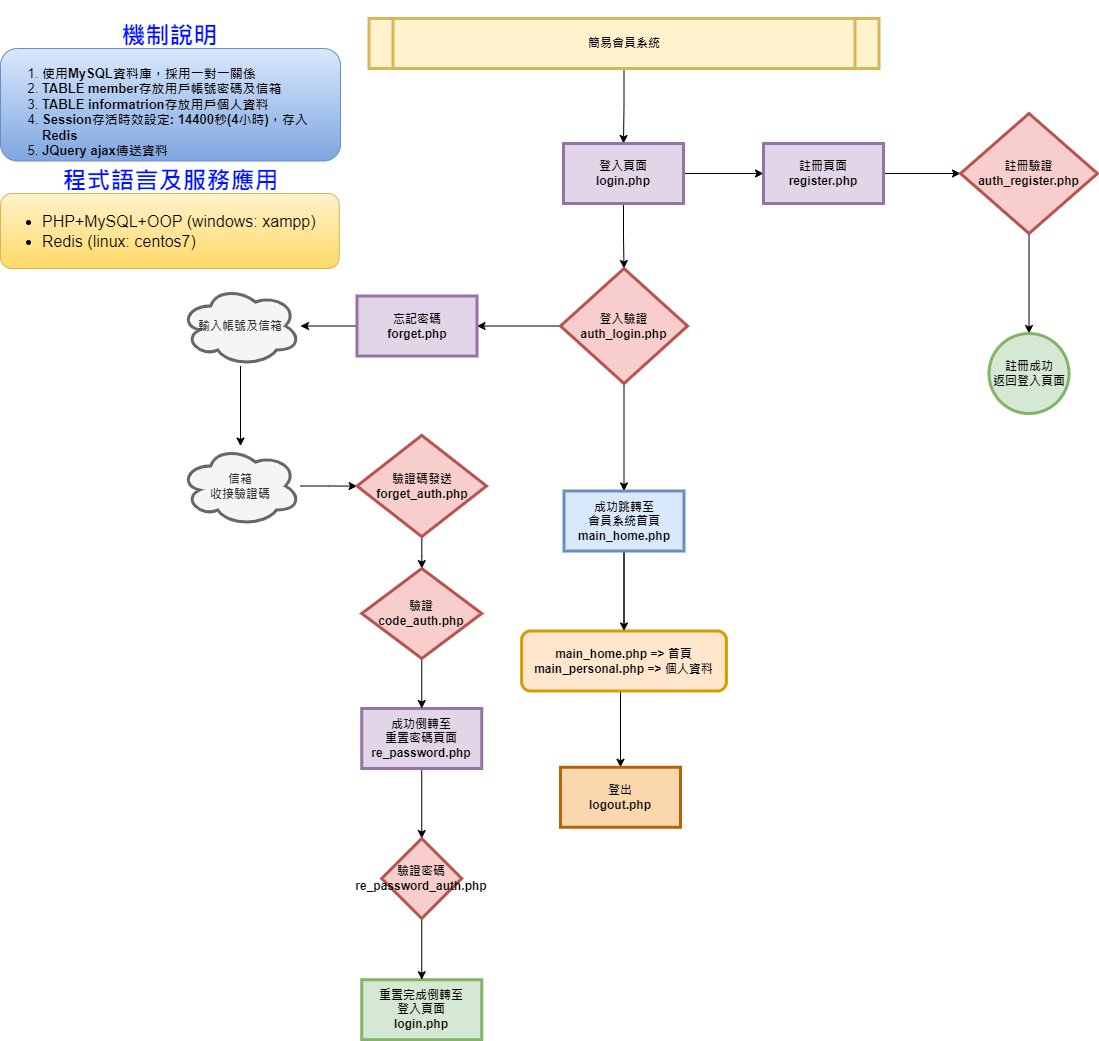

The diagram above was exported from draw.io. Its source (the exported page's mxGraphModel, read from the mxfile embedded in the PNG):
<mxGraphModel dx="2260" dy="1971" grid="1" gridSize="10" guides="1" tooltips="1" connect="1" arrows="1" fold="1" page="1" pageScale="1" pageWidth="826" pageHeight="1169" background="none" math="0" shadow="0">
  <root>
    <mxCell id="0" />
    <mxCell id="1" parent="0" />
    <mxCell id="kln2nAlyLsbZA-acA6ZX-121" value="" style="edgeStyle=orthogonalEdgeStyle;rounded=0;orthogonalLoop=1;jettySize=auto;html=1;" parent="1" source="5" target="kln2nAlyLsbZA-acA6ZX-120" edge="1">
      <mxGeometry relative="1" as="geometry" />
    </mxCell>
    <mxCell id="5" value="簡易會員系統" style="shape=process;whiteSpace=wrap;align=center;verticalAlign=middle;size=0.0475;fontStyle=1;strokeWidth=3;fillColor=#fff2cc;strokeColor=#d6b656;" parent="1" vertex="1">
      <mxGeometry x="158.51" y="10" width="510" height="50" as="geometry" />
    </mxCell>
    <mxCell id="kln2nAlyLsbZA-acA6ZX-125" value="" style="edgeStyle=orthogonalEdgeStyle;rounded=0;orthogonalLoop=1;jettySize=auto;html=1;" parent="1" source="kln2nAlyLsbZA-acA6ZX-120" target="kln2nAlyLsbZA-acA6ZX-124" edge="1">
      <mxGeometry relative="1" as="geometry" />
    </mxCell>
    <mxCell id="kln2nAlyLsbZA-acA6ZX-129" value="" style="edgeStyle=orthogonalEdgeStyle;rounded=0;orthogonalLoop=1;jettySize=auto;html=1;" parent="1" source="kln2nAlyLsbZA-acA6ZX-120" target="kln2nAlyLsbZA-acA6ZX-128" edge="1">
      <mxGeometry relative="1" as="geometry" />
    </mxCell>
    <mxCell id="kln2nAlyLsbZA-acA6ZX-120" value="登入頁面&lt;br&gt;login.php" style="whiteSpace=wrap;html=1;fillColor=#e1d5e7;fontStyle=1;strokeWidth=3;strokeColor=#9673a6;" parent="1" vertex="1">
      <mxGeometry x="353" y="135" width="120" height="60" as="geometry" />
    </mxCell>
    <mxCell id="kln2nAlyLsbZA-acA6ZX-127" value="" style="edgeStyle=orthogonalEdgeStyle;rounded=0;orthogonalLoop=1;jettySize=auto;html=1;" parent="1" source="kln2nAlyLsbZA-acA6ZX-124" target="kln2nAlyLsbZA-acA6ZX-126" edge="1">
      <mxGeometry relative="1" as="geometry" />
    </mxCell>
    <mxCell id="kln2nAlyLsbZA-acA6ZX-124" value="註冊頁面&lt;br&gt;register.php" style="whiteSpace=wrap;html=1;fillColor=#e1d5e7;fontStyle=1;strokeWidth=3;strokeColor=#9673a6;" parent="1" vertex="1">
      <mxGeometry x="553" y="135" width="120" height="60" as="geometry" />
    </mxCell>
    <mxCell id="kln2nAlyLsbZA-acA6ZX-132" value="" style="edgeStyle=orthogonalEdgeStyle;rounded=0;orthogonalLoop=1;jettySize=auto;html=1;" parent="1" source="kln2nAlyLsbZA-acA6ZX-126" target="kln2nAlyLsbZA-acA6ZX-131" edge="1">
      <mxGeometry relative="1" as="geometry" />
    </mxCell>
    <mxCell id="kln2nAlyLsbZA-acA6ZX-126" value="註冊驗證&lt;br&gt;auth_register.php" style="rhombus;whiteSpace=wrap;html=1;fillColor=#f8cecc;fontStyle=1;strokeWidth=3;strokeColor=#b85450;" parent="1" vertex="1">
      <mxGeometry x="750" y="105" width="137" height="120" as="geometry" />
    </mxCell>
    <mxCell id="kln2nAlyLsbZA-acA6ZX-136" value="" style="edgeStyle=orthogonalEdgeStyle;rounded=0;orthogonalLoop=1;jettySize=auto;html=1;" parent="1" source="kln2nAlyLsbZA-acA6ZX-128" target="kln2nAlyLsbZA-acA6ZX-135" edge="1">
      <mxGeometry relative="1" as="geometry" />
    </mxCell>
    <mxCell id="kln2nAlyLsbZA-acA6ZX-141" value="" style="edgeStyle=orthogonalEdgeStyle;rounded=0;orthogonalLoop=1;jettySize=auto;html=1;" parent="1" source="kln2nAlyLsbZA-acA6ZX-128" target="kln2nAlyLsbZA-acA6ZX-140" edge="1">
      <mxGeometry relative="1" as="geometry" />
    </mxCell>
    <mxCell id="kln2nAlyLsbZA-acA6ZX-128" value="登入驗證&lt;br&gt;auth_login.php" style="rhombus;whiteSpace=wrap;html=1;fillColor=#f8cecc;fontStyle=1;strokeWidth=3;strokeColor=#b85450;" parent="1" vertex="1">
      <mxGeometry x="350" y="260" width="127" height="115" as="geometry" />
    </mxCell>
    <mxCell id="kln2nAlyLsbZA-acA6ZX-131" value="註冊成功&lt;br&gt;返回登入頁面" style="ellipse;whiteSpace=wrap;html=1;fillColor=#d5e8d4;strokeColor=#82b366;fontStyle=1;strokeWidth=3;" parent="1" vertex="1">
      <mxGeometry x="778.5" y="325" width="80" height="80" as="geometry" />
    </mxCell>
    <mxCell id="kln2nAlyLsbZA-acA6ZX-167" value="" style="edgeStyle=orthogonalEdgeStyle;rounded=0;orthogonalLoop=1;jettySize=auto;html=1;" parent="1" source="kln2nAlyLsbZA-acA6ZX-135" target="kln2nAlyLsbZA-acA6ZX-166" edge="1">
      <mxGeometry relative="1" as="geometry" />
    </mxCell>
    <mxCell id="kln2nAlyLsbZA-acA6ZX-169" value="" style="edgeStyle=orthogonalEdgeStyle;rounded=0;orthogonalLoop=1;jettySize=auto;html=1;" parent="1" source="kln2nAlyLsbZA-acA6ZX-135" target="kln2nAlyLsbZA-acA6ZX-168" edge="1">
      <mxGeometry relative="1" as="geometry" />
    </mxCell>
    <mxCell id="kln2nAlyLsbZA-acA6ZX-135" value="成功跳轉至&lt;br&gt;會員系統首頁&lt;br&gt;main_home.php" style="whiteSpace=wrap;html=1;fillColor=#dae8fc;strokeColor=#6c8ebf;fontStyle=1;strokeWidth=3;" parent="1" vertex="1">
      <mxGeometry x="353.5" y="482.5" width="120" height="60" as="geometry" />
    </mxCell>
    <mxCell id="kln2nAlyLsbZA-acA6ZX-150" value="" style="edgeStyle=orthogonalEdgeStyle;rounded=0;orthogonalLoop=1;jettySize=auto;html=1;" parent="1" source="kln2nAlyLsbZA-acA6ZX-140" target="kln2nAlyLsbZA-acA6ZX-149" edge="1">
      <mxGeometry relative="1" as="geometry" />
    </mxCell>
    <mxCell id="kln2nAlyLsbZA-acA6ZX-140" value="忘記密碼&lt;br&gt;forget.php" style="whiteSpace=wrap;html=1;fillColor=#e1d5e7;strokeColor=#9673a6;fontStyle=1;strokeWidth=3;" parent="1" vertex="1">
      <mxGeometry x="146.5" y="287.5" width="120" height="60" as="geometry" />
    </mxCell>
    <mxCell id="kln2nAlyLsbZA-acA6ZX-155" value="" style="edgeStyle=orthogonalEdgeStyle;rounded=0;orthogonalLoop=1;jettySize=auto;html=1;" parent="1" source="kln2nAlyLsbZA-acA6ZX-149" target="kln2nAlyLsbZA-acA6ZX-154" edge="1">
      <mxGeometry relative="1" as="geometry" />
    </mxCell>
    <mxCell id="kln2nAlyLsbZA-acA6ZX-149" value="輸入帳號及信箱" style="ellipse;shape=cloud;whiteSpace=wrap;html=1;fillColor=#f5f5f5;strokeColor=#666666;fontStyle=1;strokeWidth=3;fontColor=#333333;" parent="1" vertex="1">
      <mxGeometry x="-30" y="277.5" width="120" height="80" as="geometry" />
    </mxCell>
    <mxCell id="kln2nAlyLsbZA-acA6ZX-158" value="" style="edgeStyle=orthogonalEdgeStyle;rounded=0;orthogonalLoop=1;jettySize=auto;html=1;" parent="1" source="kln2nAlyLsbZA-acA6ZX-154" target="kln2nAlyLsbZA-acA6ZX-157" edge="1">
      <mxGeometry relative="1" as="geometry" />
    </mxCell>
    <mxCell id="kln2nAlyLsbZA-acA6ZX-154" value="信箱&lt;br&gt;收接驗證碼" style="ellipse;shape=cloud;whiteSpace=wrap;html=1;fillColor=#f5f5f5;strokeColor=#666666;fontColor=#333333;fontStyle=1;strokeWidth=3;" parent="1" vertex="1">
      <mxGeometry x="-30" y="437.5" width="120" height="80" as="geometry" />
    </mxCell>
    <mxCell id="kln2nAlyLsbZA-acA6ZX-172" value="" style="edgeStyle=orthogonalEdgeStyle;rounded=0;orthogonalLoop=1;jettySize=auto;html=1;" parent="1" source="kln2nAlyLsbZA-acA6ZX-157" target="kln2nAlyLsbZA-acA6ZX-171" edge="1">
      <mxGeometry relative="1" as="geometry" />
    </mxCell>
    <mxCell id="kln2nAlyLsbZA-acA6ZX-157" value="驗證碼發送&lt;br&gt;forget_auth.php" style="rhombus;whiteSpace=wrap;html=1;fillColor=#f8cecc;strokeColor=#b85450;fontStyle=1;strokeWidth=3;" parent="1" vertex="1">
      <mxGeometry x="146.5" y="426.88" width="129.5" height="101.25" as="geometry" />
    </mxCell>
    <mxCell id="kln2nAlyLsbZA-acA6ZX-164" value="" style="edgeStyle=orthogonalEdgeStyle;rounded=0;orthogonalLoop=1;jettySize=auto;html=1;" parent="1" source="kln2nAlyLsbZA-acA6ZX-159" target="kln2nAlyLsbZA-acA6ZX-163" edge="1">
      <mxGeometry relative="1" as="geometry" />
    </mxCell>
    <mxCell id="kln2nAlyLsbZA-acA6ZX-159" value="成功倒轉至&lt;br&gt;重置密碼頁面&lt;br&gt;re_password.php" style="whiteSpace=wrap;html=1;fillColor=#e1d5e7;strokeColor=#9673a6;fontStyle=1;strokeWidth=3;" parent="1" vertex="1">
      <mxGeometry x="151.25" y="699.995" width="120" height="60" as="geometry" />
    </mxCell>
    <mxCell id="kln2nAlyLsbZA-acA6ZX-161" value="重置完成倒轉至&lt;br&gt;登入頁面&lt;br&gt;login.php" style="whiteSpace=wrap;html=1;fillColor=#d5e8d4;strokeColor=#82b366;fontStyle=1;strokeWidth=3;" parent="1" vertex="1">
      <mxGeometry x="151.25" y="971.24" width="120" height="60" as="geometry" />
    </mxCell>
    <mxCell id="kln2nAlyLsbZA-acA6ZX-165" value="" style="edgeStyle=orthogonalEdgeStyle;rounded=0;orthogonalLoop=1;jettySize=auto;html=1;" parent="1" source="kln2nAlyLsbZA-acA6ZX-163" target="kln2nAlyLsbZA-acA6ZX-161" edge="1">
      <mxGeometry relative="1" as="geometry" />
    </mxCell>
    <mxCell id="kln2nAlyLsbZA-acA6ZX-163" value="驗證密碼&lt;br&gt;re_password_auth.php" style="rhombus;whiteSpace=wrap;html=1;fillColor=#f8cecc;strokeColor=#b85450;fontStyle=1;strokeWidth=3;" parent="1" vertex="1">
      <mxGeometry x="171.25" y="829.995" width="80" height="80" as="geometry" />
    </mxCell>
    <mxCell id="kln2nAlyLsbZA-acA6ZX-166" value="main_home.php =&amp;gt; 首頁&lt;br&gt;main_personal.php =&amp;gt; 個人資料" style="rounded=1;whiteSpace=wrap;html=1;fillColor=#ffe6cc;strokeColor=#d79b00;fontStyle=1;strokeWidth=3;" parent="1" vertex="1">
      <mxGeometry x="311.13" y="622.5" width="204.75" height="60" as="geometry" />
    </mxCell>
    <mxCell id="kln2nAlyLsbZA-acA6ZX-168" value="登出&lt;br&gt;logout.php" style="whiteSpace=wrap;html=1;fillColor=#fad7ac;strokeColor=#b46504;fontStyle=1;strokeWidth=3;" parent="1" vertex="1">
      <mxGeometry x="350" y="758.76" width="120" height="60" as="geometry" />
    </mxCell>
    <mxCell id="kln2nAlyLsbZA-acA6ZX-173" value="" style="edgeStyle=orthogonalEdgeStyle;rounded=0;orthogonalLoop=1;jettySize=auto;html=1;" parent="1" source="kln2nAlyLsbZA-acA6ZX-171" target="kln2nAlyLsbZA-acA6ZX-159" edge="1">
      <mxGeometry relative="1" as="geometry" />
    </mxCell>
    <mxCell id="kln2nAlyLsbZA-acA6ZX-171" value="驗證&lt;br&gt;code_auth.php" style="rhombus;whiteSpace=wrap;html=1;fillColor=#f8cecc;strokeColor=#b85450;fontStyle=1;strokeWidth=3;" parent="1" vertex="1">
      <mxGeometry x="151.25" y="560" width="120" height="90" as="geometry" />
    </mxCell>
    <mxCell id="3m5lBC192PyavPDgcuqP-6" value="&lt;div style=&quot;font-size: 13px;&quot;&gt;&lt;b&gt;&lt;font style=&quot;font-size: 13px;&quot;&gt;&lt;br&gt;&lt;/font&gt;&lt;/b&gt;&lt;/div&gt;&lt;ol style=&quot;font-size: 13px;&quot;&gt;&lt;li style=&quot;border-color: var(--border-color);&quot;&gt;&lt;font style=&quot;font-size: 13px;&quot;&gt;&lt;b style=&quot;background-color: initial;&quot;&gt;使用MySQL資料庫，採用一對一關係&lt;/b&gt;&lt;br&gt;&lt;/font&gt;&lt;/li&gt;&lt;li style=&quot;border-color: var(--border-color);&quot;&gt;&lt;b&gt;&lt;font style=&quot;font-size: 13px;&quot;&gt;&lt;span style=&quot;background-color: initial;&quot;&gt;TABLE member存放用戶帳號密碼及信箱&lt;/span&gt;&lt;br&gt;&lt;/font&gt;&lt;/b&gt;&lt;/li&gt;&lt;li style=&quot;border-color: var(--border-color);&quot;&gt;&lt;b&gt;&lt;font style=&quot;font-size: 13px;&quot;&gt;TABLE informatrion存放用戶個人資料&lt;/font&gt;&lt;/b&gt;&lt;/li&gt;&lt;li style=&quot;border-color: var(--border-color);&quot;&gt;&lt;b&gt;&lt;font style=&quot;font-size: 13px;&quot;&gt;Session存活時效設定: 14400秒(4小時)，存入Redis&lt;/font&gt;&lt;/b&gt;&lt;/li&gt;&lt;li style=&quot;border-color: var(--border-color);&quot;&gt;&lt;b&gt;&lt;font style=&quot;font-size: 13px;&quot;&gt;JQuery ajax傳送資料&lt;/font&gt;&lt;/b&gt;&lt;/li&gt;&lt;/ol&gt;" style="rounded=1;whiteSpace=wrap;html=1;align=left;fillColor=#dae8fc;strokeColor=#6c8ebf;gradientColor=#7ea6e0;" vertex="1" parent="1">
      <mxGeometry x="-210" y="40" width="340" height="112.5" as="geometry" />
    </mxCell>
    <mxCell id="3m5lBC192PyavPDgcuqP-7" value="&lt;h3&gt;&lt;font color=&quot;#0011ff&quot; style=&quot;font-size: 24px;&quot;&gt;機制說明&lt;/font&gt;&lt;/h3&gt;" style="text;html=1;align=center;verticalAlign=middle;resizable=0;points=[];autosize=1;strokeColor=none;fillColor=none;fontColor=#66FFFF;" vertex="1" parent="1">
      <mxGeometry x="-100.62" y="-7.5" width="120" height="70" as="geometry" />
    </mxCell>
    <mxCell id="3m5lBC192PyavPDgcuqP-8" value="&lt;ul style=&quot;font-size: 16px;&quot;&gt;&lt;li&gt;PHP+MySQL+OOP (windows: xampp)&lt;/li&gt;&lt;li&gt;Redis (linux: centos7)&lt;/li&gt;&lt;/ul&gt;" style="rounded=1;whiteSpace=wrap;html=1;fontSize=24;align=left;fillColor=#fff2cc;strokeColor=#d6b656;gradientColor=#ffd966;" vertex="1" parent="1">
      <mxGeometry x="-210" y="185" width="338.75" height="75" as="geometry" />
    </mxCell>
    <mxCell id="3m5lBC192PyavPDgcuqP-9" value="&lt;h3&gt;&lt;font color=&quot;#0011ff&quot;&gt;&lt;span style=&quot;font-size: 24px;&quot;&gt;程式語言及服務應用&lt;/span&gt;&lt;/font&gt;&lt;/h3&gt;" style="text;html=1;align=center;verticalAlign=middle;resizable=0;points=[];autosize=1;strokeColor=none;fillColor=none;fontColor=#66FFFF;" vertex="1" parent="1">
      <mxGeometry x="-160" y="137.5" width="240" height="70" as="geometry" />
    </mxCell>
  </root>
</mxGraphModel>